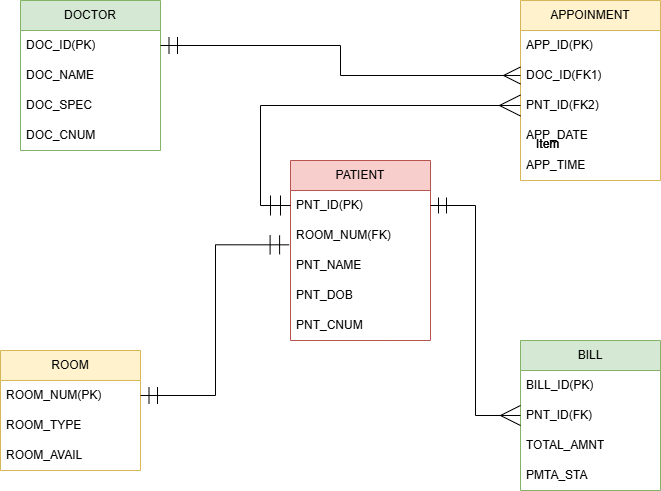

The diagram above was exported from draw.io. Its source (the exported page's mxGraphModel, read from the mxfile embedded in the PNG):
<mxGraphModel dx="1221" dy="756" grid="1" gridSize="10" guides="1" tooltips="1" connect="1" arrows="1" fold="1" page="1" pageScale="1" pageWidth="850" pageHeight="1100" math="0" shadow="0">
  <root>
    <mxCell id="0" />
    <mxCell id="1" parent="0" />
    <mxCell id="5J1Dpio78VIAtB9CJYzX-1" value="DOCTOR" style="swimlane;fontStyle=0;childLayout=stackLayout;horizontal=1;startSize=30;horizontalStack=0;resizeParent=1;resizeParentMax=0;resizeLast=0;collapsible=1;marginBottom=0;whiteSpace=wrap;html=1;fillColor=#d5e8d4;strokeColor=#82b366;" vertex="1" parent="1">
      <mxGeometry x="60" y="60" width="140" height="150" as="geometry" />
    </mxCell>
    <mxCell id="5J1Dpio78VIAtB9CJYzX-2" value="DOC_ID(PK)" style="text;strokeColor=none;fillColor=none;align=left;verticalAlign=middle;spacingLeft=4;spacingRight=4;overflow=hidden;points=[[0,0.5],[1,0.5]];portConstraint=eastwest;rotatable=0;whiteSpace=wrap;html=1;" vertex="1" parent="5J1Dpio78VIAtB9CJYzX-1">
      <mxGeometry y="30" width="140" height="30" as="geometry" />
    </mxCell>
    <mxCell id="5J1Dpio78VIAtB9CJYzX-3" value="DOC_NAME" style="text;strokeColor=none;fillColor=none;align=left;verticalAlign=middle;spacingLeft=4;spacingRight=4;overflow=hidden;points=[[0,0.5],[1,0.5]];portConstraint=eastwest;rotatable=0;whiteSpace=wrap;html=1;" vertex="1" parent="5J1Dpio78VIAtB9CJYzX-1">
      <mxGeometry y="60" width="140" height="30" as="geometry" />
    </mxCell>
    <mxCell id="5J1Dpio78VIAtB9CJYzX-4" value="DOC_SPEC" style="text;strokeColor=none;fillColor=none;align=left;verticalAlign=middle;spacingLeft=4;spacingRight=4;overflow=hidden;points=[[0,0.5],[1,0.5]];portConstraint=eastwest;rotatable=0;whiteSpace=wrap;html=1;" vertex="1" parent="5J1Dpio78VIAtB9CJYzX-1">
      <mxGeometry y="90" width="140" height="30" as="geometry" />
    </mxCell>
    <mxCell id="5J1Dpio78VIAtB9CJYzX-21" value="DOC_CNUM" style="text;strokeColor=none;fillColor=none;align=left;verticalAlign=middle;spacingLeft=4;spacingRight=4;overflow=hidden;points=[[0,0.5],[1,0.5]];portConstraint=eastwest;rotatable=0;whiteSpace=wrap;html=1;" vertex="1" parent="5J1Dpio78VIAtB9CJYzX-1">
      <mxGeometry y="120" width="140" height="30" as="geometry" />
    </mxCell>
    <mxCell id="5J1Dpio78VIAtB9CJYzX-5" value="APPOINMENT" style="swimlane;fontStyle=0;childLayout=stackLayout;horizontal=1;startSize=30;horizontalStack=0;resizeParent=1;resizeParentMax=0;resizeLast=0;collapsible=1;marginBottom=0;whiteSpace=wrap;html=1;fillColor=#fff2cc;strokeColor=#d6b656;" vertex="1" parent="1">
      <mxGeometry x="560" y="60" width="140" height="180" as="geometry" />
    </mxCell>
    <mxCell id="5J1Dpio78VIAtB9CJYzX-6" value="APP_ID(PK)" style="text;strokeColor=none;fillColor=none;align=left;verticalAlign=middle;spacingLeft=4;spacingRight=4;overflow=hidden;points=[[0,0.5],[1,0.5]];portConstraint=eastwest;rotatable=0;whiteSpace=wrap;html=1;" vertex="1" parent="5J1Dpio78VIAtB9CJYzX-5">
      <mxGeometry y="30" width="140" height="30" as="geometry" />
    </mxCell>
    <mxCell id="5J1Dpio78VIAtB9CJYzX-7" value="DOC_ID(FK1)" style="text;strokeColor=none;fillColor=none;align=left;verticalAlign=middle;spacingLeft=4;spacingRight=4;overflow=hidden;points=[[0,0.5],[1,0.5]];portConstraint=eastwest;rotatable=0;whiteSpace=wrap;html=1;" vertex="1" parent="5J1Dpio78VIAtB9CJYzX-5">
      <mxGeometry y="60" width="140" height="30" as="geometry" />
    </mxCell>
    <mxCell id="5J1Dpio78VIAtB9CJYzX-22" value="PNT_ID(FK2)" style="text;strokeColor=none;fillColor=none;align=left;verticalAlign=middle;spacingLeft=4;spacingRight=4;overflow=hidden;points=[[0,0.5],[1,0.5]];portConstraint=eastwest;rotatable=0;whiteSpace=wrap;html=1;" vertex="1" parent="5J1Dpio78VIAtB9CJYzX-5">
      <mxGeometry y="90" width="140" height="30" as="geometry" />
    </mxCell>
    <mxCell id="5J1Dpio78VIAtB9CJYzX-23" value="APP_DATE" style="text;strokeColor=none;fillColor=none;align=left;verticalAlign=middle;spacingLeft=4;spacingRight=4;overflow=hidden;points=[[0,0.5],[1,0.5]];portConstraint=eastwest;rotatable=0;whiteSpace=wrap;html=1;" vertex="1" parent="5J1Dpio78VIAtB9CJYzX-5">
      <mxGeometry y="120" width="140" height="30" as="geometry" />
    </mxCell>
    <mxCell id="5J1Dpio78VIAtB9CJYzX-24" value="APP_TIME" style="text;strokeColor=none;fillColor=none;align=left;verticalAlign=middle;spacingLeft=4;spacingRight=4;overflow=hidden;points=[[0,0.5],[1,0.5]];portConstraint=eastwest;rotatable=0;whiteSpace=wrap;html=1;" vertex="1" parent="5J1Dpio78VIAtB9CJYzX-5">
      <mxGeometry y="150" width="140" height="30" as="geometry" />
    </mxCell>
    <mxCell id="5J1Dpio78VIAtB9CJYzX-9" value="PATIENT" style="swimlane;fontStyle=0;childLayout=stackLayout;horizontal=1;startSize=30;horizontalStack=0;resizeParent=1;resizeParentMax=0;resizeLast=0;collapsible=1;marginBottom=0;whiteSpace=wrap;html=1;fillColor=#f8cecc;strokeColor=#b85450;" vertex="1" parent="1">
      <mxGeometry x="330" y="220" width="140" height="180" as="geometry" />
    </mxCell>
    <mxCell id="5J1Dpio78VIAtB9CJYzX-10" value="PNT_ID(PK)" style="text;strokeColor=none;fillColor=none;align=left;verticalAlign=middle;spacingLeft=4;spacingRight=4;overflow=hidden;points=[[0,0.5],[1,0.5]];portConstraint=eastwest;rotatable=0;whiteSpace=wrap;html=1;" vertex="1" parent="5J1Dpio78VIAtB9CJYzX-9">
      <mxGeometry y="30" width="140" height="30" as="geometry" />
    </mxCell>
    <mxCell id="5J1Dpio78VIAtB9CJYzX-11" value="ROOM_NUM(FK)" style="text;strokeColor=none;fillColor=none;align=left;verticalAlign=middle;spacingLeft=4;spacingRight=4;overflow=hidden;points=[[0,0.5],[1,0.5]];portConstraint=eastwest;rotatable=0;whiteSpace=wrap;html=1;" vertex="1" parent="5J1Dpio78VIAtB9CJYzX-9">
      <mxGeometry y="60" width="140" height="30" as="geometry" />
    </mxCell>
    <mxCell id="5J1Dpio78VIAtB9CJYzX-12" value="PNT_NAME" style="text;strokeColor=none;fillColor=none;align=left;verticalAlign=middle;spacingLeft=4;spacingRight=4;overflow=hidden;points=[[0,0.5],[1,0.5]];portConstraint=eastwest;rotatable=0;whiteSpace=wrap;html=1;" vertex="1" parent="5J1Dpio78VIAtB9CJYzX-9">
      <mxGeometry y="90" width="140" height="30" as="geometry" />
    </mxCell>
    <mxCell id="5J1Dpio78VIAtB9CJYzX-28" value="PNT_DOB" style="text;strokeColor=none;fillColor=none;align=left;verticalAlign=middle;spacingLeft=4;spacingRight=4;overflow=hidden;points=[[0,0.5],[1,0.5]];portConstraint=eastwest;rotatable=0;whiteSpace=wrap;html=1;" vertex="1" parent="5J1Dpio78VIAtB9CJYzX-9">
      <mxGeometry y="120" width="140" height="30" as="geometry" />
    </mxCell>
    <mxCell id="5J1Dpio78VIAtB9CJYzX-29" value="PNT_CNUM" style="text;strokeColor=none;fillColor=none;align=left;verticalAlign=middle;spacingLeft=4;spacingRight=4;overflow=hidden;points=[[0,0.5],[1,0.5]];portConstraint=eastwest;rotatable=0;whiteSpace=wrap;html=1;" vertex="1" parent="5J1Dpio78VIAtB9CJYzX-9">
      <mxGeometry y="150" width="140" height="30" as="geometry" />
    </mxCell>
    <mxCell id="5J1Dpio78VIAtB9CJYzX-13" value="ROOM" style="swimlane;fontStyle=0;childLayout=stackLayout;horizontal=1;startSize=30;horizontalStack=0;resizeParent=1;resizeParentMax=0;resizeLast=0;collapsible=1;marginBottom=0;whiteSpace=wrap;html=1;fillColor=#fff2cc;strokeColor=#d6b656;" vertex="1" parent="1">
      <mxGeometry x="40" y="410" width="140" height="120" as="geometry" />
    </mxCell>
    <mxCell id="5J1Dpio78VIAtB9CJYzX-14" value="ROOM_NUM(PK)" style="text;strokeColor=none;fillColor=none;align=left;verticalAlign=middle;spacingLeft=4;spacingRight=4;overflow=hidden;points=[[0,0.5],[1,0.5]];portConstraint=eastwest;rotatable=0;whiteSpace=wrap;html=1;" vertex="1" parent="5J1Dpio78VIAtB9CJYzX-13">
      <mxGeometry y="30" width="140" height="30" as="geometry" />
    </mxCell>
    <mxCell id="5J1Dpio78VIAtB9CJYzX-15" value="ROOM_TYPE" style="text;strokeColor=none;fillColor=none;align=left;verticalAlign=middle;spacingLeft=4;spacingRight=4;overflow=hidden;points=[[0,0.5],[1,0.5]];portConstraint=eastwest;rotatable=0;whiteSpace=wrap;html=1;" vertex="1" parent="5J1Dpio78VIAtB9CJYzX-13">
      <mxGeometry y="60" width="140" height="30" as="geometry" />
    </mxCell>
    <mxCell id="5J1Dpio78VIAtB9CJYzX-16" value="ROOM_AVAIL" style="text;strokeColor=none;fillColor=none;align=left;verticalAlign=middle;spacingLeft=4;spacingRight=4;overflow=hidden;points=[[0,0.5],[1,0.5]];portConstraint=eastwest;rotatable=0;whiteSpace=wrap;html=1;" vertex="1" parent="5J1Dpio78VIAtB9CJYzX-13">
      <mxGeometry y="90" width="140" height="30" as="geometry" />
    </mxCell>
    <mxCell id="5J1Dpio78VIAtB9CJYzX-17" value="BILL" style="swimlane;fontStyle=0;childLayout=stackLayout;horizontal=1;startSize=30;horizontalStack=0;resizeParent=1;resizeParentMax=0;resizeLast=0;collapsible=1;marginBottom=0;whiteSpace=wrap;html=1;fillColor=#d5e8d4;strokeColor=#82b366;" vertex="1" parent="1">
      <mxGeometry x="560" y="400" width="140" height="150" as="geometry" />
    </mxCell>
    <mxCell id="5J1Dpio78VIAtB9CJYzX-18" value="BILL_ID(PK)" style="text;strokeColor=none;fillColor=none;align=left;verticalAlign=middle;spacingLeft=4;spacingRight=4;overflow=hidden;points=[[0,0.5],[1,0.5]];portConstraint=eastwest;rotatable=0;whiteSpace=wrap;html=1;" vertex="1" parent="5J1Dpio78VIAtB9CJYzX-17">
      <mxGeometry y="30" width="140" height="30" as="geometry" />
    </mxCell>
    <mxCell id="5J1Dpio78VIAtB9CJYzX-19" value="PNT_ID(FK)" style="text;strokeColor=none;fillColor=none;align=left;verticalAlign=middle;spacingLeft=4;spacingRight=4;overflow=hidden;points=[[0,0.5],[1,0.5]];portConstraint=eastwest;rotatable=0;whiteSpace=wrap;html=1;" vertex="1" parent="5J1Dpio78VIAtB9CJYzX-17">
      <mxGeometry y="60" width="140" height="30" as="geometry" />
    </mxCell>
    <mxCell id="5J1Dpio78VIAtB9CJYzX-20" value="TOTAL_AMNT" style="text;strokeColor=none;fillColor=none;align=left;verticalAlign=middle;spacingLeft=4;spacingRight=4;overflow=hidden;points=[[0,0.5],[1,0.5]];portConstraint=eastwest;rotatable=0;whiteSpace=wrap;html=1;" vertex="1" parent="5J1Dpio78VIAtB9CJYzX-17">
      <mxGeometry y="90" width="140" height="30" as="geometry" />
    </mxCell>
    <mxCell id="5J1Dpio78VIAtB9CJYzX-30" value="PMTA_STA" style="text;strokeColor=none;fillColor=none;align=left;verticalAlign=middle;spacingLeft=4;spacingRight=4;overflow=hidden;points=[[0,0.5],[1,0.5]];portConstraint=eastwest;rotatable=0;whiteSpace=wrap;html=1;" vertex="1" parent="5J1Dpio78VIAtB9CJYzX-17">
      <mxGeometry y="120" width="140" height="30" as="geometry" />
    </mxCell>
    <mxCell id="5J1Dpio78VIAtB9CJYzX-38" style="edgeStyle=orthogonalEdgeStyle;rounded=0;orthogonalLoop=1;jettySize=auto;html=1;exitX=1;exitY=0.5;exitDx=0;exitDy=0;startArrow=ERmandOne;startFill=0;endArrow=ERmany;endFill=0;endSize=15;startSize=15;" edge="1" parent="1" source="5J1Dpio78VIAtB9CJYzX-2" target="5J1Dpio78VIAtB9CJYzX-7">
      <mxGeometry relative="1" as="geometry" />
    </mxCell>
    <mxCell id="5J1Dpio78VIAtB9CJYzX-39" style="edgeStyle=orthogonalEdgeStyle;rounded=0;orthogonalLoop=1;jettySize=auto;html=1;exitX=1;exitY=0.5;exitDx=0;exitDy=0;entryX=-0.01;entryY=0.811;entryDx=0;entryDy=0;entryPerimeter=0;startArrow=ERmandOne;startFill=0;targetPerimeterSpacing=4;endArrow=ERmandOne;endFill=0;endSize=17;startSize=15;" edge="1" parent="1" source="5J1Dpio78VIAtB9CJYzX-14" target="5J1Dpio78VIAtB9CJYzX-11">
      <mxGeometry relative="1" as="geometry" />
    </mxCell>
    <mxCell id="5J1Dpio78VIAtB9CJYzX-40" style="edgeStyle=orthogonalEdgeStyle;rounded=0;orthogonalLoop=1;jettySize=auto;html=1;startArrow=ERmandOne;startFill=0;endArrow=ERmany;endFill=0;endSize=18;startSize=14;" edge="1" parent="1" source="5J1Dpio78VIAtB9CJYzX-10" target="5J1Dpio78VIAtB9CJYzX-19">
      <mxGeometry relative="1" as="geometry">
        <mxPoint x="501" y="250" as="sourcePoint" />
      </mxGeometry>
    </mxCell>
    <mxCell id="5J1Dpio78VIAtB9CJYzX-41" style="edgeStyle=orthogonalEdgeStyle;rounded=0;orthogonalLoop=1;jettySize=auto;html=1;exitX=0;exitY=0.5;exitDx=0;exitDy=0;entryX=0;entryY=0.5;entryDx=0;entryDy=0;startArrow=ERmandOne;startFill=0;endSize=19;startSize=18;endArrow=ERmany;endFill=0;targetPerimeterSpacing=29;" edge="1" parent="1" source="5J1Dpio78VIAtB9CJYzX-10" target="5J1Dpio78VIAtB9CJYzX-22">
      <mxGeometry relative="1" as="geometry" />
    </mxCell>
    <mxCell id="5J1Dpio78VIAtB9CJYzX-43" value="Item" style="text;strokeColor=none;fillColor=none;spacingLeft=4;spacingRight=4;overflow=hidden;rotatable=0;points=[[0,0.5],[1,0.5]];portConstraint=eastwest;fontSize=12;whiteSpace=wrap;html=1;" vertex="1" parent="1">
      <mxGeometry x="570" y="190" width="40" height="30" as="geometry" />
    </mxCell>
    <mxCell id="5J1Dpio78VIAtB9CJYzX-44" value="Item" style="text;strokeColor=none;fillColor=none;spacingLeft=4;spacingRight=4;overflow=hidden;rotatable=0;points=[[0,0.5],[1,0.5]];portConstraint=eastwest;fontSize=12;whiteSpace=wrap;html=1;" vertex="1" parent="1">
      <mxGeometry x="570" y="190" width="40" height="30" as="geometry" />
    </mxCell>
  </root>
</mxGraphModel>